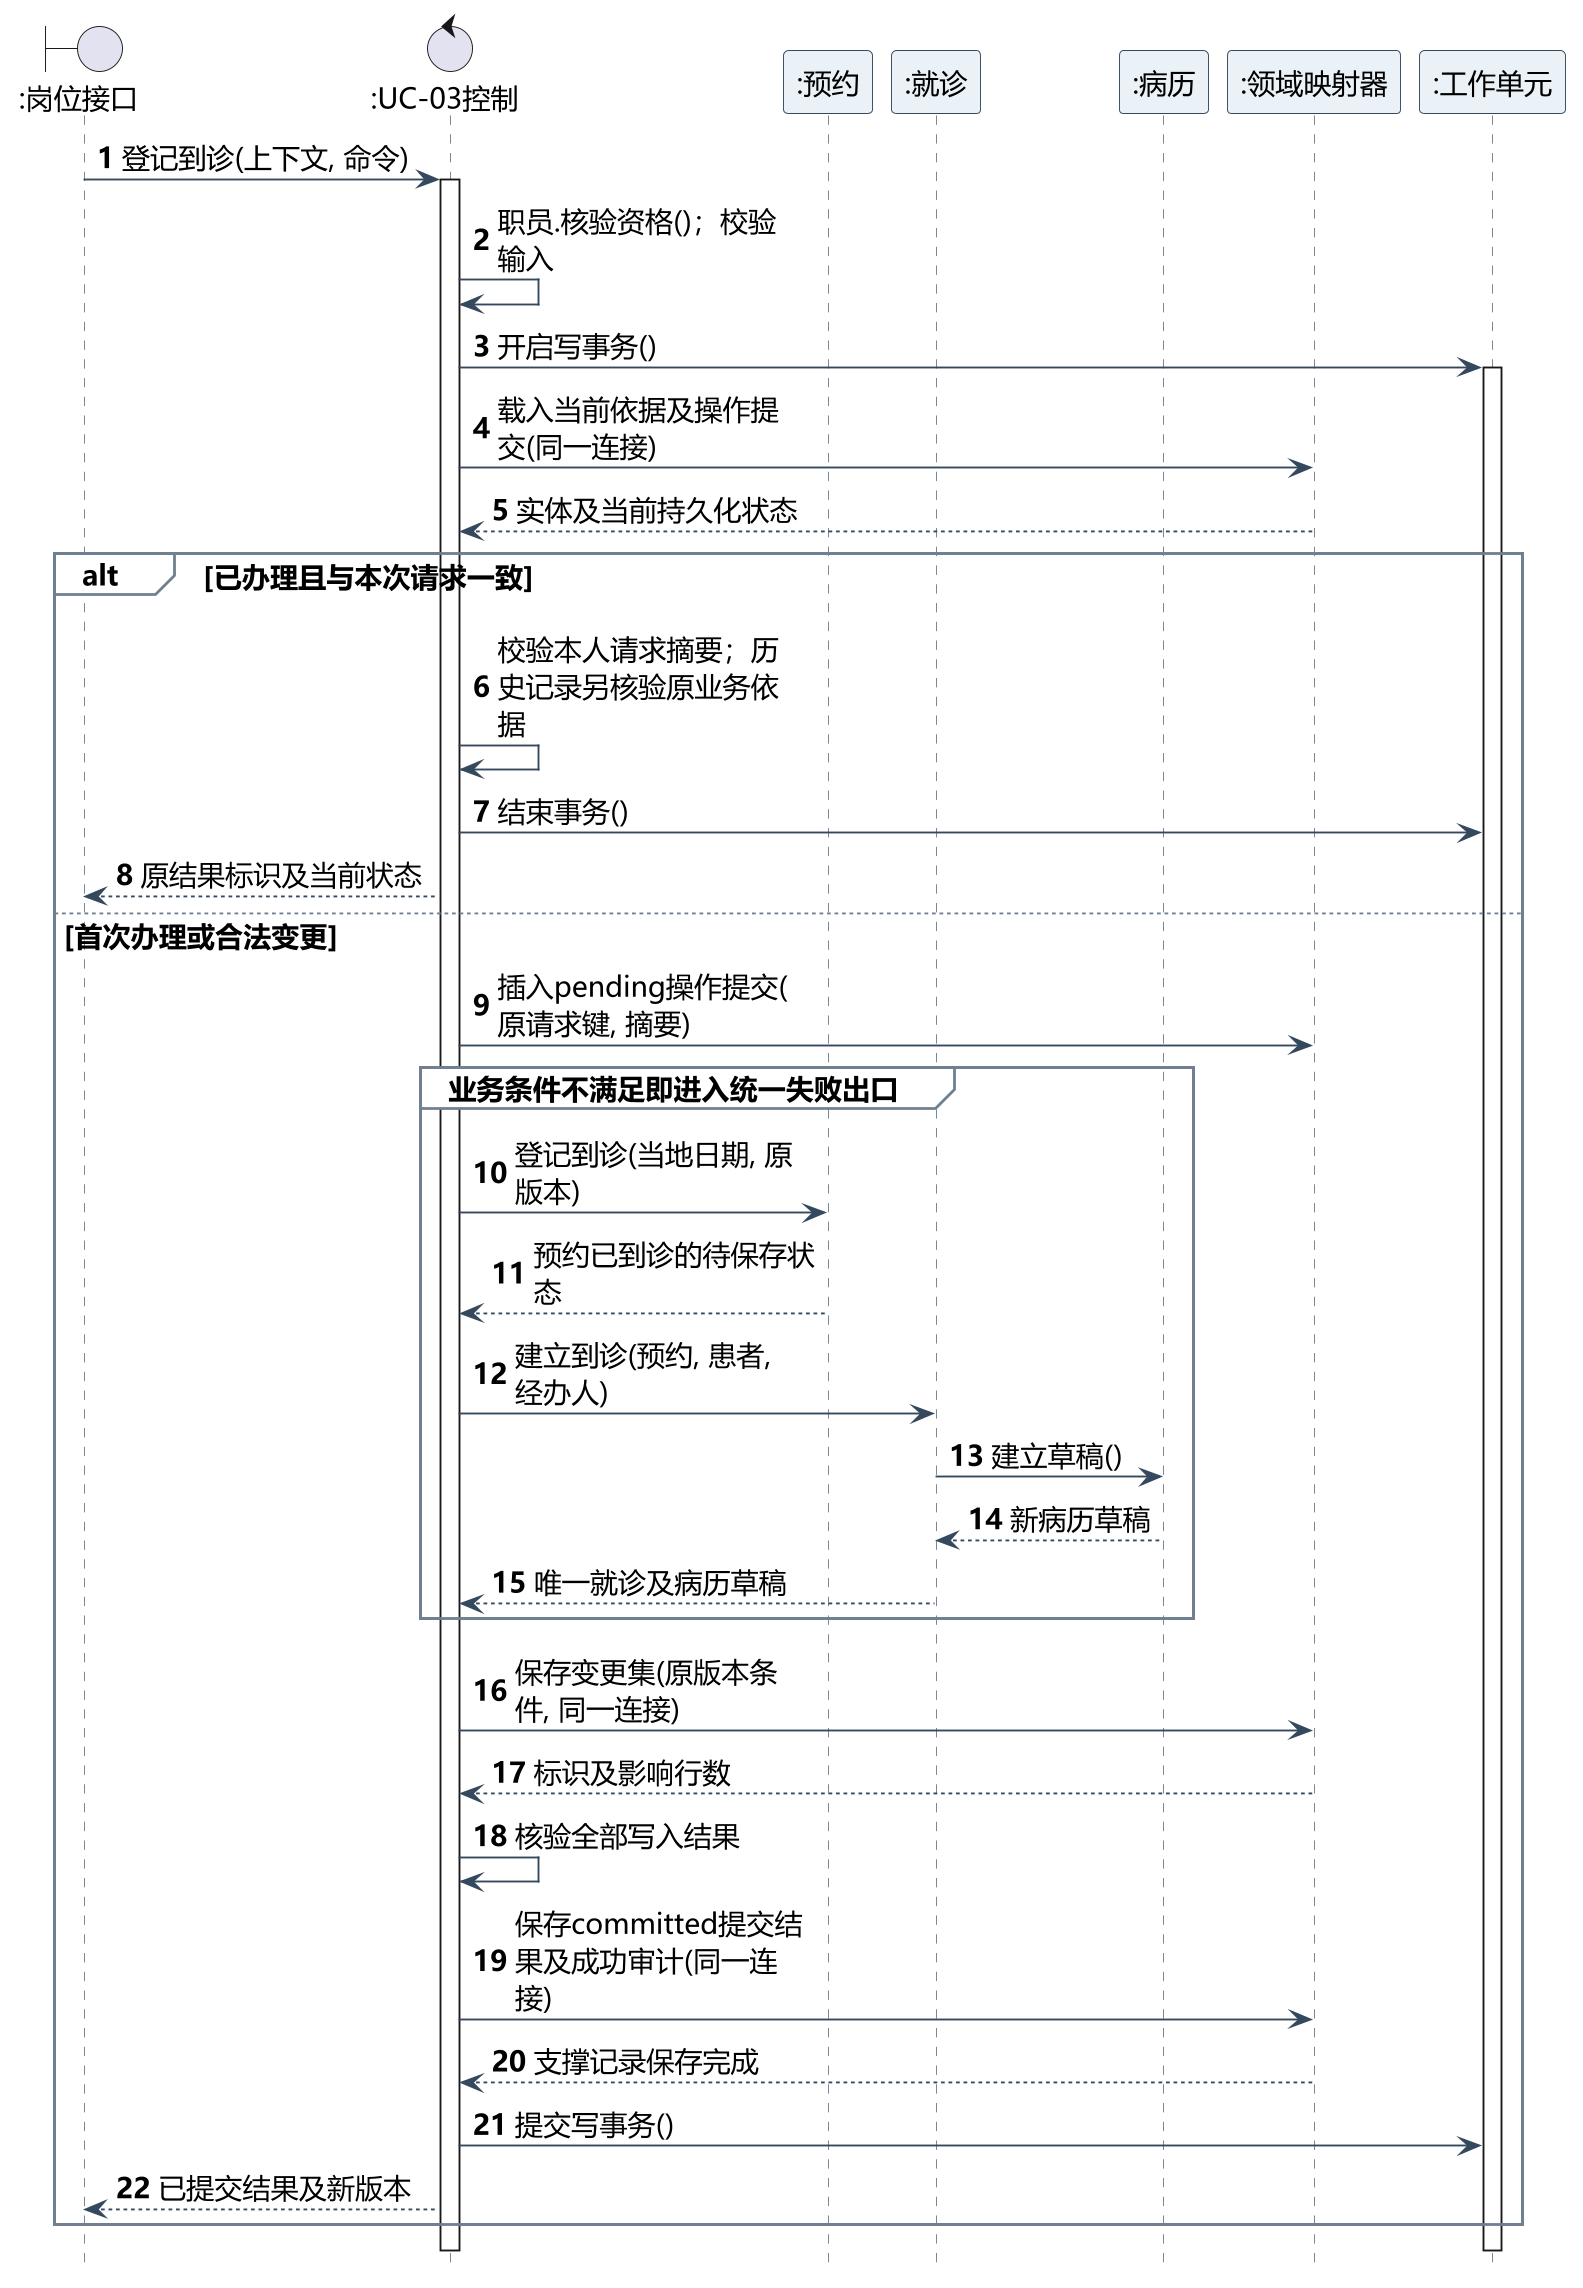

The diagram above was rendered by PlantUML. Its source (embedded in the PNG):
@startuml
skinparam backgroundColor white
skinparam shadowing false
skinparam defaultFontName Microsoft YaHei
skinparam defaultFontSize 15
skinparam dpi 180
skinparam ArrowColor #34495E
skinparam classAttributeIconSize 0
skinparam class {
 BackgroundColor white
 BorderColor #34495E
 HeaderBackgroundColor #EAF1F7
}
hide circle
skinparam nodesep 35
skinparam ranksep 45
hide footbox
skinparam maxMessageSize 155
skinparam sequence {
 ParticipantBackgroundColor #EAF1F7
 ParticipantBorderColor #34495E
 LifeLineBorderColor #708090
 GroupBackgroundColor white
 GroupBorderColor #708090
 MessageAlign left
}
autonumber
boundary ":岗位接口" as B
control ":UC-03控制" as K
participant ":预约" as E
participant ":就诊" as P
participant ":病历" as X
participant ":领域映射器" as M
participant ":工作单元" as W
B -> K : 登记到诊(上下文, 命令)
activate K
K -> K : 职员.核验资格()；校验输入
K -> W : 开启写事务()
activate W
K -> M : 载入当前依据及操作提交(同一连接)
M --> K : 实体及当前持久化状态
alt 已办理且与本次请求一致
K -> K : 校验本人请求摘要；历史记录另核验原业务依据
K -> W : 结束事务()
K --> B : 原结果标识及当前状态
else 首次办理或合法变更
K -> M : 插入pending操作提交(原请求键, 摘要)
group 业务条件不满足即进入统一失败出口
K -> E : 登记到诊(当地日期, 原版本)
E --> K : 预约已到诊的待保存状态
K -> P : 建立到诊(预约, 患者, 经办人)
P -> X : 建立草稿()
X --> P : 新病历草稿
P --> K : 唯一就诊及病历草稿
end
K -> M : 保存变更集(原版本条件, 同一连接)
M --> K : 标识及影响行数
K -> K : 核验全部写入结果
K -> M : 保存committed提交结果及成功审计(同一连接)
M --> K : 支撑记录保存完成
K -> W : 提交写事务()
K --> B : 已提交结果及新版本
end
deactivate W
deactivate K
@enduml